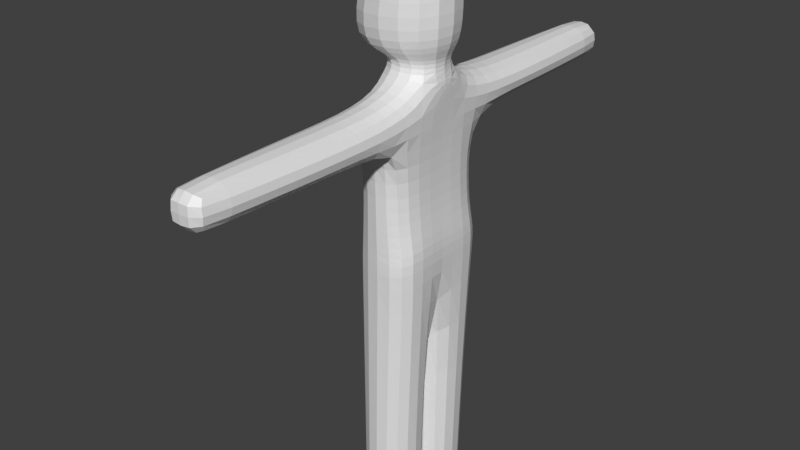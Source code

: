 # Source: CHARACTER_PUNCH.blend  (saved by Blender 4.2.66; exported with 4.5.12 LTS)
import bpy
from mathutils import Matrix  # noqa: F401  (used for matrix-valued properties, if any)

bpy.ops.wm.read_factory_settings(use_empty=True)
scene = bpy.context.scene
scene.name = 'Scene'

# ---- collections
col_collection = bpy.data.collections.new('Collection'); scene.collection.children.link(col_collection)

# ---- materials (node trees are filled in below, after node groups)
mat_material = bpy.data.materials.new('Material')
mat_material.alpha_threshold = 0.0
mat_material.use_transparent_shadow = False
mat_material.roughness = 0.5
mat_material.line_color = (0.0, 0.0, 0.0, 1.0)

# ---- material node trees
mat_material.use_nodes = True; mat_material.node_tree.nodes.clear()
_N = mat_material.node_tree.nodes; _L = mat_material.node_tree.links
n0 = _N.new('ShaderNodeOutputMaterial'); n0.name = 'Material Output'; n0.location = (300, 300)
n1 = _N.new('ShaderNodeBsdfPrincipled'); n1.name = 'Principled BSDF'; n1.location = (10, 300)
n1.inputs[3].default_value = 1.45
_L.new(n1.outputs[0], n0.inputs[0])
n0.is_active_output = True

# ---- world
world_world = bpy.data.worlds.new('World'); scene.world = world_world
world_world.use_nodes = True; world_world.node_tree.nodes.clear()
_N = world_world.node_tree.nodes; _L = world_world.node_tree.links
n0 = _N.new('ShaderNodeOutputWorld'); n0.name = 'World Output'; n0.location = (300, 300)
n1 = _N.new('ShaderNodeBackground'); n1.name = 'Background'; n1.location = (10, 300)
n1.inputs[0].default_value = (0.05088, 0.05088, 0.05088, 1.0)
_L.new(n1.outputs[0], n0.inputs[0])
n0.is_active_output = True
world_world.color = (0.05088, 0.05088, 0.05088)
world_world.use_sun_shadow = False
world_world.sun_shadow_jitter_overblur = 0.0

# ---- meshes
me_cube = bpy.data.meshes.new('Cube')
me_cube.from_pydata([(0.4727, 1.0, 1.338), (0.5311, 1.0, -1.486), (0.4727, -1.0, 1.338), (0.5311, -1.0, -1.486), (-0.4727, 1.0, 1.338), (-0.5441, 1.0, -1.338), (-0.4727, -1.0, 1.338), (-0.5441, -1.0, -1.338), (-0.7246, -0.02026, -1.338), (0.4727, -0.4579, 1.869), (0.4727, 0.4208, 1.876), (0.4637, -0.02026, -1.486), (0.4379, 1.0, 0.6889), (-0.4727, -1.0, 0.6889), (0.4379, -1.0, 0.6889), (-0.4727, 1.0, 0.6889), (0.3705, -0.02026, 0.6889), (-0.6531, -0.02026, 0.6889), (-0.5441, -0.02026, -5.435), (0.4012, -0.02026, -5.435), (0.4012, -1.0, -5.435), (-0.5441, -1.0, -5.435), (-0.5441, 1.0, -5.435), (0.4012, 1.0, -5.435), (0.4012, -0.02026, -5.435), (-0.5441, -0.02026, -5.435), (-0.4727, -2.373, 0.6889), (-0.4727, -2.373, 1.338), (0.4727, -2.373, 1.338), (-0.4727, 2.373, 1.338), (0.4727, 2.373, 1.338), (0.4727, 2.373, 0.6889), (0.4727, -2.373, 0.6889), (-0.4727, 2.373, 0.6889), (-0.3387, -4.431, 0.6889), (-0.3387, -4.431, 1.338), (0.3387, -4.431, 1.338), (-0.3387, 4.431, 1.338), (0.3387, 4.431, 1.338), (0.3387, 4.431, 0.6889), (0.3387, -4.431, 0.6889), (-0.3387, 4.431, 0.6889), (0.4727, 0.4208, 1.614), (0.4727, -0.4579, 1.607), (0.4727, -0.02026, 1.336), (-0.4727, -0.4579, 1.607), (-0.4727, 0.4208, 1.614), (-0.4727, -0.02026, 1.336), (-0.4727, -0.4579, 1.869), (-0.4727, 0.4208, 1.876), (-1.104, -0.7658, 1.913), (0.6618, -0.7658, 2.09), (-1.104, 0.7287, 1.92), (0.6618, 0.7287, 2.097), (-0.9461, -0.7658, 2.93), (0.6618, -0.7658, 2.93), (-0.9461, 0.7287, 2.937), (0.6618, 0.7287, 2.937), (-0.507, -0.4921, 3.581), (0.507, -0.4921, 3.581), (-0.507, 0.4504, 3.588), (0.507, 0.4504, 3.588), (0.4379, 1.0, -0.3244), (0.4379, -1.0, -0.3244), (-0.4727, 1.0, -0.3244), (0.3705, -0.02026, -0.3244), (-0.6531, -0.02026, -0.3244), (-0.4727, -1.0, -0.3244), (0.5311, 1.0, -0.9372), (0.5311, -1.0, -0.9372), (-0.5441, 1.0, -1.222), (0.4637, -0.02026, -0.9372), (-0.7246, -0.02026, -1.222), (-0.5441, -1.0, -1.222)], [], [(12, 0, 42, 44, 16), (12, 15, 33, 31), (13, 6, 45, 47, 17), (32, 28, 36, 40), (0, 4, 46, 42), (4, 0, 30, 29), (17, 47, 46, 4, 15), (31, 33, 41, 39), (10, 49, 52, 53), (43, 45, 6, 2), (67, 13, 17, 66), (62, 12, 16, 65), (64, 15, 12, 62), (65, 16, 14, 63), (66, 17, 15, 64), (63, 14, 13, 67), (18, 19, 20, 21), (11, 19, 18, 8), (3, 20, 19, 11), (7, 21, 20, 3), (8, 18, 21, 7), (22, 23, 24, 25), (1, 23, 22, 5), (11, 24, 23, 1), (8, 25, 24, 11), (5, 22, 25, 8), (2, 6, 27, 28), (14, 2, 28, 32), (13, 14, 32, 26), (0, 12, 31, 30), (6, 13, 26, 27), (15, 4, 29, 33), (41, 37, 38, 39), (40, 36, 35, 34), (29, 30, 38, 37), (27, 26, 34, 35), (26, 32, 40, 34), (33, 29, 37, 41), (30, 31, 39, 38), (28, 27, 35, 36), (42, 43, 44), (45, 46, 47), (43, 42, 10, 9), (16, 44, 43, 2, 14), (45, 43, 9, 48), (46, 45, 48, 49), (42, 46, 49, 10), (53, 52, 56, 57), (48, 9, 51, 50), (49, 48, 50, 52), (9, 10, 53, 51), (57, 56, 60, 61), (50, 51, 55, 54), (51, 53, 57, 55), (52, 50, 54, 56), (58, 59, 61, 60), (54, 55, 59, 58), (55, 57, 61, 59), (56, 54, 58, 60), (69, 63, 67, 73), (72, 66, 64, 70), (71, 65, 63, 69), (70, 64, 62, 68), (68, 62, 65, 71), (73, 67, 66, 72), (7, 73, 72, 8), (1, 68, 71, 11), (5, 70, 68, 1), (11, 71, 69, 3), (8, 72, 70, 5), (3, 69, 73, 7)])
_k = {(1, 68): 0.21, (3, 69): 0.21, (1, 11): 0.21, (3, 11): 0.21, (11, 71): 0.21, (12, 15): 0.65, (13, 14): 0.65, (18, 19): 1.0, (19, 20): 1.0, (20, 21): 1.0, (18, 21): 1.0, (22, 23): 1.0, (23, 24): 1.0, (24, 25): 1.0, (22, 25): 1.0, (34, 35): 0.4, (35, 36): 0.4, (37, 38): 0.4, (38, 39): 0.4, (36, 40): 0.4, (37, 41): 0.4, (39, 41): 0.4, (34, 40): 0.4, (68, 71): 0.21, (69, 71): 0.21}
me_cube.attributes.new('crease_edge', 'FLOAT', 'EDGE').data.foreach_set('value', [_k.get((min(e.vertices), max(e.vertices)), 0.0) for e in me_cube.edges])
_uv = me_cube.uv_layers.new(name='UVMap')
_uv.uv.foreach_set('vector', [0.5, 0.5, 0.625, 0.5, 0.625, 0.5724, 0.5712, 0.6275, 0.5, 0.6275, 0.5, 0.5, 0.5, 0.25, 0.5, 0.25, 0.5, 0.5, 0.5, 0.0, 0.625, 0.0, 0.625, 0.06776, 0.5712, 0.1225, 0.5, 0.1225, 0.5, 0.75, 0.625, 0.75, 0.625, 0.75, 0.5, 0.75, 0.625, 0.5, 0.875, 0.5, 0.875, 0.5724, 0.625, 0.5724, 0.875, 0.5, 0.625, 0.5, 0.625, 0.5, 0.875, 0.5, 0.5, 0.1225, 0.5712, 0.1225, 0.625, 0.1776, 0.625, 0.25, 0.5, 0.25, 0.5, 0.5, 0.5, 0.25, 0.5, 0.25, 0.5, 0.5, 0.625, 0.5724, 0.875, 0.5724, 0.875, 0.5724, 0.625, 0.5724, 0.625, 0.6822, 0.875, 0.6822, 0.875, 0.75, 0.625, 0.75, 0.4375, 0.0, 0.5, 0.0, 0.5, 0.1225, 0.4375, 0.1225, 0.4375, 0.5, 0.5, 0.5, 0.5, 0.6275, 0.4375, 0.6275, 0.4375, 0.25, 0.5, 0.25, 0.5, 0.5, 0.4375, 0.5, 0.4375, 0.6275, 0.5, 0.6275, 0.5, 0.75, 0.4375, 0.75, 0.4375, 0.1225, 0.5, 0.1225, 0.5, 0.25, 0.4375, 0.25, 0.4375, 0.75, 0.5, 0.75, 0.5, 1.0, 0.4375, 1.0, 0.125, 0.6275, 0.375, 0.6275, 0.375, 0.75, 0.125, 0.75, 0.375, 0.6275, 0.375, 0.6275, 0.125, 0.6275, 0.125, 0.6275, 0.375, 0.75, 0.375, 0.75, 0.375, 0.6275, 0.375, 0.6275, 0.125, 0.75, 0.125, 0.75, 0.375, 0.75, 0.375, 0.75, 0.125, 0.6275, 0.125, 0.6275, 0.125, 0.75, 0.125, 0.75, 0.125, 0.5, 0.375, 0.5, 0.375, 0.6275, 0.125, 0.6275, 0.375, 0.5, 0.375, 0.5, 0.125, 0.5, 0.125, 0.5, 0.375, 0.6275, 0.375, 0.6275, 0.375, 0.5, 0.375, 0.5, 0.125, 0.6275, 0.125, 0.6275, 0.375, 0.6275, 0.375, 0.6275, 0.125, 0.5, 0.125, 0.5, 0.125, 0.6275, 0.125, 0.6275, 0.625, 0.75, 0.875, 0.75, 0.875, 0.75, 0.625, 0.75, 0.5, 0.75, 0.625, 0.75, 0.625, 0.75, 0.5, 0.75, 0.5, 1.0, 0.5, 0.75, 0.5, 0.75, 0.5, 1.0, 0.625, 0.5, 0.5, 0.5, 0.5, 0.5, 0.625, 0.5, 0.625, 0.0, 0.5, 0.0, 0.5, 0.0, 0.625, 0.0, 0.5, 0.25, 0.625, 0.25, 0.625, 0.25, 0.5, 0.25, 0.5, 0.25, 0.625, 0.25, 0.625, 0.5, 0.5, 0.5, 0.5, 0.75, 0.625, 0.75, 0.625, 1.0, 0.5, 1.0, 0.875, 0.5, 0.625, 0.5, 0.625, 0.5, 0.875, 0.5, 0.625, 0.0, 0.5, 0.0, 0.5, 0.0, 0.625, 0.0, 0.5, 1.0, 0.5, 0.75, 0.5, 0.75, 0.5, 1.0, 0.5, 0.25, 0.625, 0.25, 0.625, 0.25, 0.5, 0.25, 0.625, 0.5, 0.5, 0.5, 0.5, 0.5, 0.625, 0.5, 0.625, 0.75, 0.875, 0.75, 0.875, 0.75, 0.625, 0.75, 0.625, 0.5724, 0.625, 0.6615, 0.5712, 0.6275, 0.625, 0.06776, 0.6018, 0.1225, 0.5712, 0.1225, 0.625, 0.6615, 0.625, 0.5724, 0.625, 0.5724, 0.625, 0.6615, 0.5, 0.6275, 0.5712, 0.6275, 0.625, 0.6822, 0.625, 0.75, 0.5, 0.75, 0.875, 0.6822, 0.625, 0.6822, 0.625, 0.6822, 0.875, 0.6822, 0.6018, 0.1225, 0.625, 0.06776, 0.625, 0.06776, 0.6018, 0.1225, 0.625, 0.5724, 0.875, 0.5724, 0.875, 0.5724, 0.625, 0.5724, 0.625, 0.5724, 0.875, 0.5724, 0.875, 0.5724, 0.625, 0.5724, 0.875, 0.6822, 0.625, 0.6822, 0.625, 0.6822, 0.875, 0.6822, 0.6018, 0.1225, 0.625, 0.06776, 0.625, 0.06776, 0.6018, 0.1225, 0.625, 0.6615, 0.625, 0.5724, 0.625, 0.5724, 0.625, 0.6615, 0.625, 0.5724, 0.875, 0.5724, 0.875, 0.5724, 0.625, 0.5724, 0.875, 0.6822, 0.625, 0.6822, 0.625, 0.6822, 0.875, 0.6822, 0.625, 0.6615, 0.625, 0.5724, 0.625, 0.5724, 0.625, 0.6615, 0.6018, 0.1225, 0.625, 0.06776, 0.625, 0.06776, 0.6018, 0.1225, 0.875, 0.6822, 0.625, 0.6822, 0.625, 0.5724, 0.875, 0.5724, 0.875, 0.6822, 0.625, 0.6822, 0.625, 0.6822, 0.875, 0.6822, 0.625, 0.6615, 0.625, 0.5724, 0.625, 0.5724, 0.625, 0.6615, 0.6018, 0.1225, 0.625, 0.06776, 0.625, 0.06776, 0.6018, 0.1225, 0.3822, 0.75, 0.4375, 0.75, 0.4375, 1.0, 0.3822, 1.0, 0.3822, 0.1225, 0.4375, 0.1225, 0.4375, 0.25, 0.3822, 0.25, 0.3822, 0.6275, 0.4375, 0.6275, 0.4375, 0.75, 0.3822, 0.75, 0.3822, 0.25, 0.4375, 0.25, 0.4375, 0.5, 0.3822, 0.5, 0.3822, 0.5, 0.4375, 0.5, 0.4375, 0.6275, 0.3822, 0.6275, 0.3822, 0.0, 0.4375, 0.0, 0.4375, 0.1225, 0.3822, 0.1225, 0.375, 0.0, 0.3822, 0.0, 0.3822, 0.1225, 0.375, 0.1225, 0.375, 0.5, 0.3822, 0.5, 0.3822, 0.6275, 0.375, 0.6275, 0.375, 0.25, 0.3822, 0.25, 0.3822, 0.5, 0.375, 0.5, 0.375, 0.6275, 0.3822, 0.6275, 0.3822, 0.75, 0.375, 0.75, 0.375, 0.1225, 0.3822, 0.1225, 0.3822, 0.25, 0.375, 0.25, 0.375, 0.75, 0.3822, 0.75, 0.3822, 1.0, 0.375, 1.0])
me_cube.materials.append(mat_material)
me_cube.use_mirror_vertex_groups = False
me_cube.update()
arm_armature = bpy.data.armatures.new('Armature')  # bones are not reproduced

# ---- objects
ob_cube = bpy.data.objects.new('Cube', me_cube)
ob_armature = bpy.data.objects.new('Armature', arm_armature)

# ---- transforms, parenting, visibility, modifiers, constraints
ob_cube.parent = ob_armature
ob_cube.matrix_parent_inverse = Matrix(((1.0, -0.0, -0.0, -0.5689), (-0.0, 1.0, 0.0, 0.005892), (-0.0, -0.0, 1.0, 2.097), (-0.0, 0.0, -0.0, 1.0)))
ob_cube.location = (0.0, 0.0, 0.0)
ob_cube.lock_rotations_4d = False
ob_cube.empty_display_type = 'ARROWS'
ob_cube.lineart.crease_threshold = 0.0
_vg = ob_cube.vertex_groups.new(name='pelvis')
for _i, _w in zip([1, 3, 5, 7, 8, 11, 66, 68, 70, 71, 72, 73], [0.08827, 0.08088, 0.07905, 0.06964, 0.8989, 0.9178, 0.02239, 0.008424, 0.07403, 0.03963, 0.4526, 0.07429]): _vg.add([_i], _w, 'REPLACE')
_vg = ob_cube.vertex_groups.new(name='spine')
for _i, _w in zip([1, 3, 5, 12, 13, 14, 15, 16, 17, 62, 63, 64, 65, 66, 67, 68, 69, 70, 71, 72, 73], [0.009247, 0.001046, 0.002022, 0.02178, 0.02279, 0.02004, 0.0199, 0.05833, 0.06052, 0.8053, 0.8045, 0.8052, 0.9184, 0.8797, 0.8104, 0.818, 0.8209, 0.7566, 0.9211, 0.5226, 0.7637]): _vg.add([_i], _w, 'REPLACE')
_vg = ob_cube.vertex_groups.new(name='chest')
for _i, _w in zip([12, 13, 14, 15, 16, 17, 43, 44, 47, 65, 66, 67], [0.01071, 0.01307, 0.01388, 0.01024, 0.7915, 0.7678, 0.002935, 0.1128, 0.08839, 0.0515, 0.05503, 0.0004173]): _vg.add([_i], _w, 'REPLACE')
_vg = ob_cube.vertex_groups.new(name='neck')
for _i, _w in zip([0, 2, 4, 6, 9, 10, 16, 17, 42, 43, 44, 45, 46, 47, 48, 49, 50, 51, 52, 53, 54, 55, 56, 57], [0.03609, 0.03707, 0.03762, 0.03774, 0.7399, 0.7416, 0.07311, 0.08584, 0.7935, 0.7782, 0.8165, 0.8184, 0.8184, 0.8576, 0.754, 0.7485, 0.2855, 0.2431, 0.2749, 0.2244, 0.05711, 0.03339, 0.05379, 0.02765]): _vg.add([_i], _w, 'REPLACE')
_vg = ob_cube.vertex_groups.new(name='head')
for _i, _w in zip([9, 10, 42, 43, 45, 46, 48, 49, 50, 51, 52, 53, 54, 55, 56, 57, 58, 59, 60, 61], [0.2132, 0.2151, 0.05606, 0.0593, 0.0526, 0.05399, 0.2083, 0.2142, 0.7001, 0.742, 0.7117, 0.7626, 0.94, 0.9558, 0.9435, 0.9589, 0.9866, 0.9895, 0.9895, 0.99]): _vg.add([_i], _w, 'REPLACE')
_vg = ob_cube.vertex_groups.new(name='shoulder.L')
for _i, _w in zip([2, 6, 9, 13, 14, 16, 17, 43, 45, 48, 63, 67, 69], [0.9154, 0.9218, 0.01648, 0.9004, 0.8998, 0.02668, 0.02691, 0.1237, 0.1028, 0.005074, 0.1406, 0.1179, 0.00212]): _vg.add([_i], _w, 'REPLACE')
_vg = ob_cube.vertex_groups.new(name='forearm.L')
for _i, _w in zip([2, 6, 26, 27, 28, 32], [0.00716, 0.001421, 0.9618, 0.9626, 0.9765, 0.975]): _vg.add([_i], _w, 'REPLACE')
_vg = ob_cube.vertex_groups.new(name='hand.L')
for _i, _w in zip([34, 35, 36, 40], [0.9832, 0.9841, 0.981, 0.9776]): _vg.add([_i], _w, 'REPLACE')
_vg = ob_cube.vertex_groups.new(name='shoulder.R')
for _i, _w in zip([0, 4, 10, 12, 15, 16, 17, 42, 46, 49, 62, 64, 68], [0.9196, 0.9169, 0.009948, 0.9028, 0.9018, 0.01943, 0.03295, 0.1135, 0.1006, 0.003661, 0.1316, 0.1307, 0.001744]): _vg.add([_i], _w, 'REPLACE')
_vg = ob_cube.vertex_groups.new(name='forearm.R')
for _i, _w in zip([0, 4, 29, 30, 31, 33], [0.004574, 0.005143, 0.9605, 0.9764, 0.9781, 0.9603]): _vg.add([_i], _w, 'REPLACE')
_vg = ob_cube.vertex_groups.new(name='hand.R')
for _i, _w in zip([37, 38, 39, 41], [0.9812, 0.9786, 0.9829, 0.9829]): _vg.add([_i], _w, 'REPLACE')
_vg = ob_cube.vertex_groups.new(name='thigh.R')
for _i, _w in zip([1, 5, 8, 11, 68, 70], [0.8694, 0.8808, 0.02777, 0.01003, 0.116, 0.1387]): _vg.add([_i], _w, 'REPLACE')
_vg = ob_cube.vertex_groups.new(name='leg.R')
_vg = ob_cube.vertex_groups.new(name='foot.R')
for _i, _w in zip([22, 23, 24, 25], [0.9854, 0.9873, 0.9863, 0.9853]): _vg.add([_i], _w, 'REPLACE')
_vg = ob_cube.vertex_groups.new(name='foot.R.001')
_vg = ob_cube.vertex_groups.new(name='thigh.R.001')
_vg = ob_cube.vertex_groups.new(name='thigh.L')
for _i, _w in zip([3, 7, 8, 11, 69, 73], [0.8828, 0.8964, 0.03018, 0.01417, 0.1196, 0.133]): _vg.add([_i], _w, 'REPLACE')
_vg = ob_cube.vertex_groups.new(name='leg.L')
_vg = ob_cube.vertex_groups.new(name='foot.L')
for _i, _w in zip([18, 19, 20, 21], [0.9822, 0.9852, 0.9884, 0.9896]): _vg.add([_i], _w, 'REPLACE')
_vg = ob_cube.vertex_groups.new(name='foot.L.001')
_vg = ob_cube.vertex_groups.new(name='thigh.L.001')
_m = ob_cube.modifiers.new('Subdivision', 'SUBSURF')
_m = ob_cube.modifiers.new('Armature', 'ARMATURE')
_m.object = ob_armature
ob_armature.location = (0.5689, -0.005892, -2.097)
ob_armature.show_in_front = True

# ---- collection membership
col_collection.objects.link(ob_cube)
col_collection.objects.link(ob_armature)

# ---- scene / render settings (as saved in the file)
scene.frame_start = 0; scene.frame_end = 24; scene.frame_set(0)
scene.render.engine = 'BLENDER_EEVEE_NEXT'
scene.cycles.sampling_pattern = 'TABULATED_SOBOL'
scene.view_settings.view_transform = 'Standard'
bpy.context.view_layer.update()

# ---- added for rendering (the .blend has no active camera and no usable light): camera, sun
cam_auto = bpy.data.cameras.new('AutoCamera')
cam_auto.lens = 50.0
cam_auto.sensor_width = 36.0
cam_auto.clip_end = 1000.0
ob_auto_camera = bpy.data.objects.new('AutoCamera', cam_auto)
scene.collection.objects.link(ob_auto_camera)
ob_auto_camera.location = (9.29016, -11.596, 6.74156)
ob_auto_camera.rotation_euler = (1.09748, -7.21219e-08, 0.694738)
scene.camera = ob_auto_camera
light_auto_sun = bpy.data.lights.new('AutoSun', 'SUN')
light_auto_sun.energy = 3.0
light_auto_sun.angle = 0.0523599
ob_auto_sun = bpy.data.objects.new('AutoSun', light_auto_sun)
scene.collection.objects.link(ob_auto_sun)
ob_auto_sun.rotation_euler = (0.872665, 0.174533, 0.523599)
bpy.context.view_layer.update()
